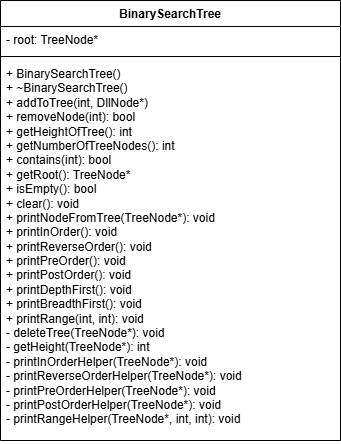

The diagram above was exported from draw.io. Its source (the exported page's mxGraphModel, read from the mxfile embedded in the PNG):
<mxGraphModel dx="703" dy="794" grid="1" gridSize="10" guides="1" tooltips="1" connect="1" arrows="1" fold="1" page="1" pageScale="1" pageWidth="850" pageHeight="1100" math="0" shadow="0">
  <root>
    <mxCell id="0" />
    <mxCell id="1" parent="0" />
    <mxCell id="fU1Wnyb-mJzuVwIVJWHU-1" value="BinarySearchTree" style="swimlane;fontStyle=1;align=center;verticalAlign=top;childLayout=stackLayout;horizontal=1;startSize=26;horizontalStack=0;resizeParent=1;resizeParentMax=0;resizeLast=0;collapsible=1;marginBottom=0;whiteSpace=wrap;html=1;" vertex="1" parent="1">
      <mxGeometry x="230" y="110" width="340" height="440" as="geometry" />
    </mxCell>
    <mxCell id="fU1Wnyb-mJzuVwIVJWHU-2" value="- root: TreeNode*" style="text;strokeColor=none;fillColor=none;align=left;verticalAlign=top;spacingLeft=4;spacingRight=4;overflow=hidden;rotatable=0;points=[[0,0.5],[1,0.5]];portConstraint=eastwest;whiteSpace=wrap;html=1;" vertex="1" parent="fU1Wnyb-mJzuVwIVJWHU-1">
      <mxGeometry y="26" width="340" height="26" as="geometry" />
    </mxCell>
    <mxCell id="fU1Wnyb-mJzuVwIVJWHU-3" value="" style="line;strokeWidth=1;fillColor=none;align=left;verticalAlign=middle;spacingTop=-1;spacingLeft=3;spacingRight=3;rotatable=0;labelPosition=right;points=[];portConstraint=eastwest;strokeColor=inherit;" vertex="1" parent="fU1Wnyb-mJzuVwIVJWHU-1">
      <mxGeometry y="52" width="340" height="8" as="geometry" />
    </mxCell>
    <mxCell id="fU1Wnyb-mJzuVwIVJWHU-4" value="+ BinarySearchTree()&lt;div&gt;+ ~BinarySearchTree()&lt;/div&gt;&lt;div&gt;+ addToTree(int, DllNode*)&lt;/div&gt;&lt;div&gt;&lt;div&gt;+ removeNode(int): bool&lt;/div&gt;&lt;div&gt;+ getHeightOfTree(): int&lt;/div&gt;&lt;div&gt;+ getNumberOfTreeNodes(): int&lt;/div&gt;&lt;div&gt;+ contains(int): bool&lt;/div&gt;&lt;div&gt;+ getRoot(): TreeNode*&lt;/div&gt;&lt;div&gt;+ isEmpty(): bool&lt;/div&gt;&lt;div&gt;+ clear(): void&lt;/div&gt;&lt;div&gt;+ printNodeFromTree(TreeNode*): void&lt;/div&gt;&lt;div&gt;+ printInOrder(): void&lt;/div&gt;&lt;div&gt;+ printReverseOrder(): void&lt;/div&gt;&lt;div&gt;+ printPreOrder(): void&lt;/div&gt;&lt;div&gt;+ printPostOrder(): void&lt;/div&gt;&lt;div&gt;+ printDepthFirst(): void&lt;/div&gt;&lt;div&gt;+ printBreadthFirst(): void&lt;/div&gt;&lt;div&gt;+ printRange(int, int): void&lt;/div&gt;&lt;/div&gt;&lt;div&gt;&lt;div&gt;- deleteTree(TreeNode*): void&lt;/div&gt;&lt;div&gt;- getHeight(TreeNode*): int&lt;/div&gt;&lt;div&gt;- printInOrderHelper(TreeNode*): void&lt;/div&gt;&lt;div&gt;- printReverseOrderHelper(TreeNode*): void&lt;/div&gt;&lt;div&gt;- printPreOrderHelper(TreeNode*): void&lt;/div&gt;&lt;div&gt;- printPostOrderHelper(TreeNode*): void&lt;/div&gt;&lt;div&gt;- printRangeHelper(TreeNode*, int, int): void&lt;/div&gt;&lt;/div&gt;&lt;div&gt;&lt;br&gt;&lt;/div&gt;" style="text;strokeColor=none;fillColor=none;align=left;verticalAlign=top;spacingLeft=4;spacingRight=4;overflow=hidden;rotatable=0;points=[[0,0.5],[1,0.5]];portConstraint=eastwest;whiteSpace=wrap;html=1;" vertex="1" parent="fU1Wnyb-mJzuVwIVJWHU-1">
      <mxGeometry y="60" width="340" height="380" as="geometry" />
    </mxCell>
  </root>
</mxGraphModel>